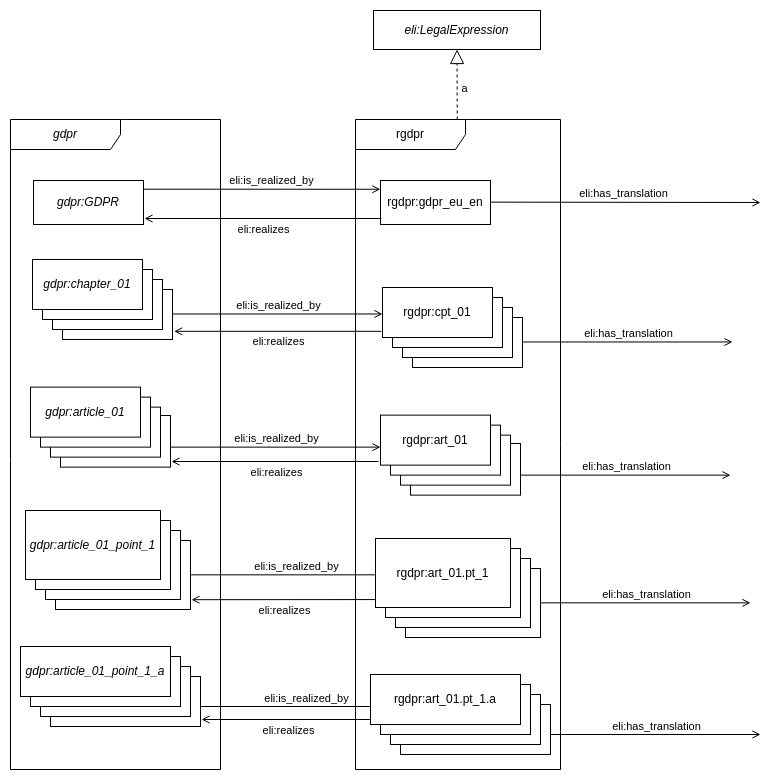

The diagram above was exported from draw.io. Its source (the exported page's mxGraphModel, read from the mxfile embedded in the PNG):
<mxGraphModel dx="1364" dy="843" grid="1" gridSize="10" guides="1" tooltips="1" connect="1" arrows="1" fold="1" page="1" pageScale="1" pageWidth="827" pageHeight="1169" math="0" shadow="0">
  <root>
    <mxCell id="WIyWlLk6GJQsqaUBKTNV-0" />
    <mxCell id="WIyWlLk6GJQsqaUBKTNV-1" parent="WIyWlLk6GJQsqaUBKTNV-0" />
    <mxCell id="-WeT6p89HOef741cC2Fs-14" value="&lt;i&gt;cpt_01&lt;/i&gt;" style="html=1;whiteSpace=wrap;" parent="WIyWlLk6GJQsqaUBKTNV-1" vertex="1">
      <mxGeometry x="105" y="551" width="135" height="69" as="geometry" />
    </mxCell>
    <mxCell id="-WeT6p89HOef741cC2Fs-31" value="&lt;i&gt;cpt_01&lt;/i&gt;" style="html=1;whiteSpace=wrap;" parent="WIyWlLk6GJQsqaUBKTNV-1" vertex="1">
      <mxGeometry x="95" y="541" width="135" height="69" as="geometry" />
    </mxCell>
    <mxCell id="-WeT6p89HOef741cC2Fs-29" value="" style="html=1;whiteSpace=wrap;" parent="WIyWlLk6GJQsqaUBKTNV-1" vertex="1">
      <mxGeometry x="100" y="687" width="150" height="50" as="geometry" />
    </mxCell>
    <mxCell id="-WeT6p89HOef741cC2Fs-28" value="" style="html=1;whiteSpace=wrap;" parent="WIyWlLk6GJQsqaUBKTNV-1" vertex="1">
      <mxGeometry x="90" y="677" width="150" height="50" as="geometry" />
    </mxCell>
    <mxCell id="-WeT6p89HOef741cC2Fs-27" value="" style="html=1;whiteSpace=wrap;" parent="WIyWlLk6GJQsqaUBKTNV-1" vertex="1">
      <mxGeometry x="80" y="667" width="150" height="50" as="geometry" />
    </mxCell>
    <mxCell id="-WeT6p89HOef741cC2Fs-22" value="&lt;i&gt;gdpr:&lt;/i&gt;&lt;i&gt;article_01_point_1_a&lt;/i&gt;" style="html=1;whiteSpace=wrap;" parent="WIyWlLk6GJQsqaUBKTNV-1" vertex="1">
      <mxGeometry x="70" y="657" width="150" height="50" as="geometry" />
    </mxCell>
    <mxCell id="-WeT6p89HOef741cC2Fs-7" value="&lt;i&gt;cpt_01&lt;/i&gt;" style="html=1;whiteSpace=wrap;" parent="WIyWlLk6GJQsqaUBKTNV-1" vertex="1">
      <mxGeometry x="112" y="300" width="110" height="50" as="geometry" />
    </mxCell>
    <mxCell id="-WeT6p89HOef741cC2Fs-6" value="&lt;i&gt;cpt_01&lt;/i&gt;" style="html=1;whiteSpace=wrap;" parent="WIyWlLk6GJQsqaUBKTNV-1" vertex="1">
      <mxGeometry x="102" y="290" width="110" height="50" as="geometry" />
    </mxCell>
    <mxCell id="-WeT6p89HOef741cC2Fs-5" value="&lt;i&gt;cpt_01&lt;/i&gt;" style="html=1;whiteSpace=wrap;" parent="WIyWlLk6GJQsqaUBKTNV-1" vertex="1">
      <mxGeometry x="92" y="280" width="110" height="50" as="geometry" />
    </mxCell>
    <mxCell id="Gx6ZWkvZjlcy-JyzoNzC-63" value="" style="endArrow=none;startArrow=open;html=1;rounded=0;startFill=0;endFill=0;" parent="WIyWlLk6GJQsqaUBKTNV-1" edge="1">
      <mxGeometry width="50" height="50" relative="1" as="geometry">
        <mxPoint x="432" y="324.47" as="sourcePoint" />
        <mxPoint x="222" y="324.47" as="targetPoint" />
      </mxGeometry>
    </mxCell>
    <mxCell id="Gx6ZWkvZjlcy-JyzoNzC-64" value="eli:is_realized_by" style="edgeLabel;html=1;align=center;verticalAlign=middle;resizable=0;points=[];" parent="Gx6ZWkvZjlcy-JyzoNzC-63" vertex="1" connectable="0">
      <mxGeometry x="0.0758" y="2" relative="1" as="geometry">
        <mxPoint x="8" y="-11" as="offset" />
      </mxGeometry>
    </mxCell>
    <mxCell id="-WeT6p89HOef741cC2Fs-1" value="&lt;i&gt;gdpr:chapter_01&lt;/i&gt;" style="html=1;whiteSpace=wrap;" parent="WIyWlLk6GJQsqaUBKTNV-1" vertex="1">
      <mxGeometry x="82" y="270" width="110" height="50" as="geometry" />
    </mxCell>
    <mxCell id="-WeT6p89HOef741cC2Fs-9" value="&lt;i&gt;cpt_01&lt;/i&gt;" style="html=1;whiteSpace=wrap;" parent="WIyWlLk6GJQsqaUBKTNV-1" vertex="1">
      <mxGeometry x="110" y="426" width="110" height="51.63" as="geometry" />
    </mxCell>
    <mxCell id="-WeT6p89HOef741cC2Fs-10" value="&lt;i&gt;cpt_01&lt;/i&gt;" style="html=1;whiteSpace=wrap;" parent="WIyWlLk6GJQsqaUBKTNV-1" vertex="1">
      <mxGeometry x="100" y="417.63" width="110" height="50" as="geometry" />
    </mxCell>
    <mxCell id="-WeT6p89HOef741cC2Fs-11" value="&lt;i&gt;cpt_01&lt;/i&gt;" style="html=1;whiteSpace=wrap;" parent="WIyWlLk6GJQsqaUBKTNV-1" vertex="1">
      <mxGeometry x="90" y="407.63" width="110" height="50" as="geometry" />
    </mxCell>
    <mxCell id="-WeT6p89HOef741cC2Fs-12" value="&lt;i&gt;gdpr:&lt;/i&gt;&lt;i&gt;article_01&lt;/i&gt;" style="html=1;whiteSpace=wrap;" parent="WIyWlLk6GJQsqaUBKTNV-1" vertex="1">
      <mxGeometry x="80" y="397.63" width="110" height="50" as="geometry" />
    </mxCell>
    <mxCell id="-WeT6p89HOef741cC2Fs-16" value="&lt;i&gt;cpt_01&lt;/i&gt;" style="html=1;whiteSpace=wrap;" parent="WIyWlLk6GJQsqaUBKTNV-1" vertex="1">
      <mxGeometry x="85" y="531" width="135" height="69" as="geometry" />
    </mxCell>
    <mxCell id="-WeT6p89HOef741cC2Fs-17" value="&lt;i&gt;gdpr:&lt;/i&gt;&lt;i&gt;article_01_point_1&lt;/i&gt;" style="html=1;whiteSpace=wrap;" parent="WIyWlLk6GJQsqaUBKTNV-1" vertex="1">
      <mxGeometry x="75" y="521" width="135" height="69" as="geometry" />
    </mxCell>
    <mxCell id="-WeT6p89HOef741cC2Fs-32" value="" style="endArrow=none;startArrow=open;html=1;rounded=0;startFill=0;endFill=0;" parent="WIyWlLk6GJQsqaUBKTNV-1" edge="1">
      <mxGeometry width="50" height="50" relative="1" as="geometry">
        <mxPoint x="430" y="457.63" as="sourcePoint" />
        <mxPoint x="220" y="457.63" as="targetPoint" />
      </mxGeometry>
    </mxCell>
    <mxCell id="-WeT6p89HOef741cC2Fs-33" value="eli:is_realized_by" style="edgeLabel;html=1;align=center;verticalAlign=middle;resizable=0;points=[];" parent="-WeT6p89HOef741cC2Fs-32" vertex="1" connectable="0">
      <mxGeometry x="0.0758" y="2" relative="1" as="geometry">
        <mxPoint x="8" y="-11" as="offset" />
      </mxGeometry>
    </mxCell>
    <mxCell id="-WeT6p89HOef741cC2Fs-34" value="" style="endArrow=none;startArrow=open;html=1;rounded=0;startFill=0;endFill=0;" parent="WIyWlLk6GJQsqaUBKTNV-1" edge="1">
      <mxGeometry width="50" height="50" relative="1" as="geometry">
        <mxPoint x="450" y="585.33" as="sourcePoint" />
        <mxPoint x="240" y="585.33" as="targetPoint" />
      </mxGeometry>
    </mxCell>
    <mxCell id="-WeT6p89HOef741cC2Fs-35" value="eli:is_realized_by" style="edgeLabel;html=1;align=center;verticalAlign=middle;resizable=0;points=[];" parent="-WeT6p89HOef741cC2Fs-34" vertex="1" connectable="0">
      <mxGeometry x="0.0758" y="2" relative="1" as="geometry">
        <mxPoint x="8" y="-11" as="offset" />
      </mxGeometry>
    </mxCell>
    <mxCell id="-WeT6p89HOef741cC2Fs-36" value="" style="endArrow=none;startArrow=open;html=1;rounded=0;startFill=0;endFill=0;" parent="WIyWlLk6GJQsqaUBKTNV-1" edge="1">
      <mxGeometry width="50" height="50" relative="1" as="geometry">
        <mxPoint x="460" y="717" as="sourcePoint" />
        <mxPoint x="250" y="717" as="targetPoint" />
      </mxGeometry>
    </mxCell>
    <mxCell id="-WeT6p89HOef741cC2Fs-37" value="eli:is_realized_by" style="edgeLabel;html=1;align=center;verticalAlign=middle;resizable=0;points=[];" parent="-WeT6p89HOef741cC2Fs-36" vertex="1" connectable="0">
      <mxGeometry x="0.0758" y="2" relative="1" as="geometry">
        <mxPoint x="8" y="-11" as="offset" />
      </mxGeometry>
    </mxCell>
    <mxCell id="-WeT6p89HOef741cC2Fs-40" value="&lt;i&gt;cpt_01&lt;/i&gt;" style="html=1;whiteSpace=wrap;" parent="WIyWlLk6GJQsqaUBKTNV-1" vertex="1">
      <mxGeometry x="455" y="579" width="135" height="69" as="geometry" />
    </mxCell>
    <mxCell id="-WeT6p89HOef741cC2Fs-41" value="&lt;i&gt;cpt_01&lt;/i&gt;" style="html=1;whiteSpace=wrap;" parent="WIyWlLk6GJQsqaUBKTNV-1" vertex="1">
      <mxGeometry x="445" y="569" width="135" height="69" as="geometry" />
    </mxCell>
    <mxCell id="-WeT6p89HOef741cC2Fs-42" value="" style="html=1;whiteSpace=wrap;" parent="WIyWlLk6GJQsqaUBKTNV-1" vertex="1">
      <mxGeometry x="450" y="715" width="150" height="50" as="geometry" />
    </mxCell>
    <mxCell id="-WeT6p89HOef741cC2Fs-43" value="" style="html=1;whiteSpace=wrap;" parent="WIyWlLk6GJQsqaUBKTNV-1" vertex="1">
      <mxGeometry x="440" y="705" width="150" height="50" as="geometry" />
    </mxCell>
    <mxCell id="-WeT6p89HOef741cC2Fs-44" value="" style="html=1;whiteSpace=wrap;" parent="WIyWlLk6GJQsqaUBKTNV-1" vertex="1">
      <mxGeometry x="430" y="695" width="150" height="50" as="geometry" />
    </mxCell>
    <mxCell id="-WeT6p89HOef741cC2Fs-45" value="rgdpr:art_01.pt_1.a" style="html=1;whiteSpace=wrap;" parent="WIyWlLk6GJQsqaUBKTNV-1" vertex="1">
      <mxGeometry x="420" y="685" width="150" height="50" as="geometry" />
    </mxCell>
    <mxCell id="-WeT6p89HOef741cC2Fs-46" value="&lt;i&gt;cpt_01&lt;/i&gt;" style="html=1;whiteSpace=wrap;" parent="WIyWlLk6GJQsqaUBKTNV-1" vertex="1">
      <mxGeometry x="462" y="328" width="110" height="50" as="geometry" />
    </mxCell>
    <mxCell id="-WeT6p89HOef741cC2Fs-47" value="&lt;i&gt;cpt_01&lt;/i&gt;" style="html=1;whiteSpace=wrap;" parent="WIyWlLk6GJQsqaUBKTNV-1" vertex="1">
      <mxGeometry x="452" y="318" width="110" height="50" as="geometry" />
    </mxCell>
    <mxCell id="-WeT6p89HOef741cC2Fs-48" value="&lt;i&gt;cpt_01&lt;/i&gt;" style="html=1;whiteSpace=wrap;" parent="WIyWlLk6GJQsqaUBKTNV-1" vertex="1">
      <mxGeometry x="442" y="308" width="110" height="50" as="geometry" />
    </mxCell>
    <mxCell id="-WeT6p89HOef741cC2Fs-49" value="" style="endArrow=none;startArrow=open;html=1;rounded=0;startFill=0;endFill=0;" parent="WIyWlLk6GJQsqaUBKTNV-1" edge="1">
      <mxGeometry width="50" height="50" relative="1" as="geometry">
        <mxPoint x="782" y="352.47" as="sourcePoint" />
        <mxPoint x="572" y="352.47" as="targetPoint" />
      </mxGeometry>
    </mxCell>
    <mxCell id="-WeT6p89HOef741cC2Fs-50" value="eli:has_translation" style="edgeLabel;html=1;align=center;verticalAlign=middle;resizable=0;points=[];" parent="-WeT6p89HOef741cC2Fs-49" vertex="1" connectable="0">
      <mxGeometry x="0.0758" y="2" relative="1" as="geometry">
        <mxPoint x="8" y="-11" as="offset" />
      </mxGeometry>
    </mxCell>
    <mxCell id="-WeT6p89HOef741cC2Fs-51" value="rgdpr:cpt_01" style="html=1;whiteSpace=wrap;" parent="WIyWlLk6GJQsqaUBKTNV-1" vertex="1">
      <mxGeometry x="432" y="298" width="110" height="50" as="geometry" />
    </mxCell>
    <mxCell id="-WeT6p89HOef741cC2Fs-52" value="&lt;i&gt;cpt_01&lt;/i&gt;" style="html=1;whiteSpace=wrap;" parent="WIyWlLk6GJQsqaUBKTNV-1" vertex="1">
      <mxGeometry x="460" y="454" width="110" height="51.63" as="geometry" />
    </mxCell>
    <mxCell id="-WeT6p89HOef741cC2Fs-53" value="&lt;i&gt;cpt_01&lt;/i&gt;" style="html=1;whiteSpace=wrap;" parent="WIyWlLk6GJQsqaUBKTNV-1" vertex="1">
      <mxGeometry x="450" y="445.63" width="110" height="50" as="geometry" />
    </mxCell>
    <mxCell id="-WeT6p89HOef741cC2Fs-54" value="&lt;i&gt;cpt_01&lt;/i&gt;" style="html=1;whiteSpace=wrap;" parent="WIyWlLk6GJQsqaUBKTNV-1" vertex="1">
      <mxGeometry x="440" y="435.63" width="110" height="50" as="geometry" />
    </mxCell>
    <mxCell id="-WeT6p89HOef741cC2Fs-55" value="rgdpr:art_01" style="html=1;whiteSpace=wrap;" parent="WIyWlLk6GJQsqaUBKTNV-1" vertex="1">
      <mxGeometry x="430" y="425.63" width="110" height="50" as="geometry" />
    </mxCell>
    <mxCell id="-WeT6p89HOef741cC2Fs-56" value="&lt;i&gt;cpt_01&lt;/i&gt;" style="html=1;whiteSpace=wrap;" parent="WIyWlLk6GJQsqaUBKTNV-1" vertex="1">
      <mxGeometry x="435" y="559" width="135" height="69" as="geometry" />
    </mxCell>
    <mxCell id="-WeT6p89HOef741cC2Fs-57" value="rgdpr:art_01.pt_1" style="html=1;whiteSpace=wrap;" parent="WIyWlLk6GJQsqaUBKTNV-1" vertex="1">
      <mxGeometry x="425" y="549" width="135" height="69" as="geometry" />
    </mxCell>
    <mxCell id="-WeT6p89HOef741cC2Fs-58" value="" style="endArrow=none;startArrow=open;html=1;rounded=0;startFill=0;endFill=0;" parent="WIyWlLk6GJQsqaUBKTNV-1" edge="1">
      <mxGeometry width="50" height="50" relative="1" as="geometry">
        <mxPoint x="780" y="485.63" as="sourcePoint" />
        <mxPoint x="570" y="485.63" as="targetPoint" />
      </mxGeometry>
    </mxCell>
    <mxCell id="-WeT6p89HOef741cC2Fs-59" value="eli:has_translation" style="edgeLabel;html=1;align=center;verticalAlign=middle;resizable=0;points=[];" parent="-WeT6p89HOef741cC2Fs-58" vertex="1" connectable="0">
      <mxGeometry x="0.0758" y="2" relative="1" as="geometry">
        <mxPoint x="8" y="-11" as="offset" />
      </mxGeometry>
    </mxCell>
    <mxCell id="-WeT6p89HOef741cC2Fs-60" value="" style="endArrow=none;startArrow=open;html=1;rounded=0;startFill=0;endFill=0;" parent="WIyWlLk6GJQsqaUBKTNV-1" edge="1">
      <mxGeometry width="50" height="50" relative="1" as="geometry">
        <mxPoint x="800" y="613.33" as="sourcePoint" />
        <mxPoint x="590" y="613.33" as="targetPoint" />
      </mxGeometry>
    </mxCell>
    <mxCell id="-WeT6p89HOef741cC2Fs-61" value="eli:has_translation" style="edgeLabel;html=1;align=center;verticalAlign=middle;resizable=0;points=[];" parent="-WeT6p89HOef741cC2Fs-60" vertex="1" connectable="0">
      <mxGeometry x="0.0758" y="2" relative="1" as="geometry">
        <mxPoint x="8" y="-11" as="offset" />
      </mxGeometry>
    </mxCell>
    <mxCell id="-WeT6p89HOef741cC2Fs-62" value="" style="endArrow=none;startArrow=open;html=1;rounded=0;startFill=0;endFill=0;" parent="WIyWlLk6GJQsqaUBKTNV-1" edge="1">
      <mxGeometry width="50" height="50" relative="1" as="geometry">
        <mxPoint x="810" y="745" as="sourcePoint" />
        <mxPoint x="600" y="745" as="targetPoint" />
      </mxGeometry>
    </mxCell>
    <mxCell id="-WeT6p89HOef741cC2Fs-63" value="eli:has_translation" style="edgeLabel;html=1;align=center;verticalAlign=middle;resizable=0;points=[];" parent="-WeT6p89HOef741cC2Fs-62" vertex="1" connectable="0">
      <mxGeometry x="0.0758" y="2" relative="1" as="geometry">
        <mxPoint x="8" y="-11" as="offset" />
      </mxGeometry>
    </mxCell>
    <mxCell id="wqSzOnEKBSzLEAWYeZ9S-2" value="&lt;i&gt;gdpr:GDPR&lt;/i&gt;" style="html=1;whiteSpace=wrap;" parent="WIyWlLk6GJQsqaUBKTNV-1" vertex="1">
      <mxGeometry x="83" y="191" width="110" height="44" as="geometry" />
    </mxCell>
    <mxCell id="wqSzOnEKBSzLEAWYeZ9S-3" value="" style="endArrow=none;startArrow=open;html=1;rounded=0;startFill=0;endFill=0;entryX=1.004;entryY=0.198;entryDx=0;entryDy=0;entryPerimeter=0;exitX=-0.001;exitY=0.199;exitDx=0;exitDy=0;exitPerimeter=0;" parent="WIyWlLk6GJQsqaUBKTNV-1" source="wqSzOnEKBSzLEAWYeZ9S-10" target="wqSzOnEKBSzLEAWYeZ9S-2" edge="1">
      <mxGeometry width="50" height="50" relative="1" as="geometry">
        <mxPoint x="425" y="191" as="sourcePoint" />
        <mxPoint x="205" y="193" as="targetPoint" />
      </mxGeometry>
    </mxCell>
    <mxCell id="wqSzOnEKBSzLEAWYeZ9S-4" value="eli:is_realized_by" style="edgeLabel;html=1;align=center;verticalAlign=middle;resizable=0;points=[];" parent="wqSzOnEKBSzLEAWYeZ9S-3" vertex="1" connectable="0">
      <mxGeometry x="0.0758" y="2" relative="1" as="geometry">
        <mxPoint x="18" y="-11" as="offset" />
      </mxGeometry>
    </mxCell>
    <mxCell id="wqSzOnEKBSzLEAWYeZ9S-10" value="rgdpr:gdpr_eu_en" style="html=1;whiteSpace=wrap;" parent="WIyWlLk6GJQsqaUBKTNV-1" vertex="1">
      <mxGeometry x="430" y="191" width="110" height="44" as="geometry" />
    </mxCell>
    <mxCell id="wqSzOnEKBSzLEAWYeZ9S-11" value="" style="endArrow=none;startArrow=open;html=1;rounded=0;startFill=0;endFill=0;" parent="WIyWlLk6GJQsqaUBKTNV-1" edge="1">
      <mxGeometry width="50" height="50" relative="1" as="geometry">
        <mxPoint x="810" y="213" as="sourcePoint" />
        <mxPoint x="540" y="212.64000000000001" as="targetPoint" />
      </mxGeometry>
    </mxCell>
    <mxCell id="wqSzOnEKBSzLEAWYeZ9S-12" value="eli:has_translation" style="edgeLabel;html=1;align=center;verticalAlign=middle;resizable=0;points=[];" parent="wqSzOnEKBSzLEAWYeZ9S-11" vertex="1" connectable="0">
      <mxGeometry x="0.0758" y="2" relative="1" as="geometry">
        <mxPoint x="8" y="-11" as="offset" />
      </mxGeometry>
    </mxCell>
    <mxCell id="wqSzOnEKBSzLEAWYeZ9S-13" value="" style="endArrow=open;startArrow=none;html=1;rounded=0;startFill=0;endFill=0;entryX=1.004;entryY=0.198;entryDx=0;entryDy=0;entryPerimeter=0;exitX=-0.001;exitY=0.199;exitDx=0;exitDy=0;exitPerimeter=0;" parent="WIyWlLk6GJQsqaUBKTNV-1" edge="1">
      <mxGeometry width="50" height="50" relative="1" as="geometry">
        <mxPoint x="431" y="229" as="sourcePoint" />
        <mxPoint x="194" y="229" as="targetPoint" />
      </mxGeometry>
    </mxCell>
    <mxCell id="wqSzOnEKBSzLEAWYeZ9S-14" value="eli:realizes" style="edgeLabel;html=1;align=center;verticalAlign=middle;resizable=0;points=[];" parent="wqSzOnEKBSzLEAWYeZ9S-13" vertex="1" connectable="0">
      <mxGeometry x="0.0758" y="2" relative="1" as="geometry">
        <mxPoint x="8" y="8" as="offset" />
      </mxGeometry>
    </mxCell>
    <mxCell id="wqSzOnEKBSzLEAWYeZ9S-15" value="" style="endArrow=open;startArrow=none;html=1;rounded=0;startFill=0;endFill=0;exitX=-0.011;exitY=0.876;exitDx=0;exitDy=0;exitPerimeter=0;entryX=1.015;entryY=0.836;entryDx=0;entryDy=0;entryPerimeter=0;" parent="WIyWlLk6GJQsqaUBKTNV-1" source="-WeT6p89HOef741cC2Fs-51" target="-WeT6p89HOef741cC2Fs-7" edge="1">
      <mxGeometry width="50" height="50" relative="1" as="geometry">
        <mxPoint x="441" y="340" as="sourcePoint" />
        <mxPoint x="230" y="340" as="targetPoint" />
      </mxGeometry>
    </mxCell>
    <mxCell id="wqSzOnEKBSzLEAWYeZ9S-16" value="eli:realizes" style="edgeLabel;html=1;align=center;verticalAlign=middle;resizable=0;points=[];" parent="wqSzOnEKBSzLEAWYeZ9S-15" vertex="1" connectable="0">
      <mxGeometry x="0.0758" y="2" relative="1" as="geometry">
        <mxPoint x="8" y="8" as="offset" />
      </mxGeometry>
    </mxCell>
    <mxCell id="wqSzOnEKBSzLEAWYeZ9S-17" value="" style="endArrow=open;startArrow=none;html=1;rounded=0;startFill=0;endFill=0;exitX=-0.011;exitY=0.876;exitDx=0;exitDy=0;exitPerimeter=0;entryX=1.015;entryY=0.836;entryDx=0;entryDy=0;entryPerimeter=0;" parent="WIyWlLk6GJQsqaUBKTNV-1" edge="1">
      <mxGeometry width="50" height="50" relative="1" as="geometry">
        <mxPoint x="428" y="472" as="sourcePoint" />
        <mxPoint x="221" y="472" as="targetPoint" />
      </mxGeometry>
    </mxCell>
    <mxCell id="wqSzOnEKBSzLEAWYeZ9S-18" value="eli:realizes" style="edgeLabel;html=1;align=center;verticalAlign=middle;resizable=0;points=[];" parent="wqSzOnEKBSzLEAWYeZ9S-17" vertex="1" connectable="0">
      <mxGeometry x="0.0758" y="2" relative="1" as="geometry">
        <mxPoint x="8" y="8" as="offset" />
      </mxGeometry>
    </mxCell>
    <mxCell id="wqSzOnEKBSzLEAWYeZ9S-19" value="" style="endArrow=open;startArrow=none;html=1;rounded=0;startFill=0;endFill=0;exitX=-0.002;exitY=0.885;exitDx=0;exitDy=0;exitPerimeter=0;entryX=1.007;entryY=0.858;entryDx=0;entryDy=0;entryPerimeter=0;" parent="WIyWlLk6GJQsqaUBKTNV-1" source="-WeT6p89HOef741cC2Fs-57" target="-WeT6p89HOef741cC2Fs-14" edge="1">
      <mxGeometry width="50" height="50" relative="1" as="geometry">
        <mxPoint x="447" y="612" as="sourcePoint" />
        <mxPoint x="240" y="612" as="targetPoint" />
      </mxGeometry>
    </mxCell>
    <mxCell id="wqSzOnEKBSzLEAWYeZ9S-20" value="eli:realizes" style="edgeLabel;html=1;align=center;verticalAlign=middle;resizable=0;points=[];" parent="wqSzOnEKBSzLEAWYeZ9S-19" vertex="1" connectable="0">
      <mxGeometry x="0.0758" y="2" relative="1" as="geometry">
        <mxPoint x="8" y="8" as="offset" />
      </mxGeometry>
    </mxCell>
    <mxCell id="wqSzOnEKBSzLEAWYeZ9S-21" value="" style="endArrow=open;startArrow=none;html=1;rounded=0;startFill=0;endFill=0;entryX=1.007;entryY=0.858;entryDx=0;entryDy=0;entryPerimeter=0;" parent="WIyWlLk6GJQsqaUBKTNV-1" edge="1">
      <mxGeometry width="50" height="50" relative="1" as="geometry">
        <mxPoint x="420" y="730" as="sourcePoint" />
        <mxPoint x="251" y="730" as="targetPoint" />
      </mxGeometry>
    </mxCell>
    <mxCell id="wqSzOnEKBSzLEAWYeZ9S-22" value="eli:realizes" style="edgeLabel;html=1;align=center;verticalAlign=middle;resizable=0;points=[];" parent="wqSzOnEKBSzLEAWYeZ9S-21" vertex="1" connectable="0">
      <mxGeometry x="0.0758" y="2" relative="1" as="geometry">
        <mxPoint x="8" y="8" as="offset" />
      </mxGeometry>
    </mxCell>
    <mxCell id="wqSzOnEKBSzLEAWYeZ9S-23" value="&lt;i&gt;gdpr&lt;/i&gt;" style="shape=umlFrame;whiteSpace=wrap;html=1;pointerEvents=0;width=110;height=30;" parent="WIyWlLk6GJQsqaUBKTNV-1" vertex="1">
      <mxGeometry x="60" y="130" width="210" height="650" as="geometry" />
    </mxCell>
    <mxCell id="wqSzOnEKBSzLEAWYeZ9S-24" value="rgdpr" style="shape=umlFrame;whiteSpace=wrap;html=1;pointerEvents=0;width=110;height=30;" parent="WIyWlLk6GJQsqaUBKTNV-1" vertex="1">
      <mxGeometry x="405" y="130" width="205" height="650" as="geometry" />
    </mxCell>
    <mxCell id="THR46Td-3RTytgCMgONc-0" value="&lt;i&gt;eli:LegalExpression&lt;/i&gt;" style="html=1;whiteSpace=wrap;" parent="WIyWlLk6GJQsqaUBKTNV-1" vertex="1">
      <mxGeometry x="423" y="21" width="167" height="39" as="geometry" />
    </mxCell>
    <mxCell id="THR46Td-3RTytgCMgONc-1" value="" style="endArrow=block;dashed=1;endFill=0;endSize=12;html=1;rounded=0;" parent="WIyWlLk6GJQsqaUBKTNV-1" source="wqSzOnEKBSzLEAWYeZ9S-24" target="THR46Td-3RTytgCMgONc-0" edge="1">
      <mxGeometry width="160" relative="1" as="geometry">
        <mxPoint x="410" y="100" as="sourcePoint" />
        <mxPoint x="570" y="100" as="targetPoint" />
      </mxGeometry>
    </mxCell>
    <mxCell id="THR46Td-3RTytgCMgONc-2" value="a" style="edgeLabel;html=1;align=center;verticalAlign=middle;resizable=0;points=[];" parent="THR46Td-3RTytgCMgONc-1" vertex="1" connectable="0">
      <mxGeometry x="-0.2287" y="-2" relative="1" as="geometry">
        <mxPoint x="5" y="-4" as="offset" />
      </mxGeometry>
    </mxCell>
  </root>
</mxGraphModel>